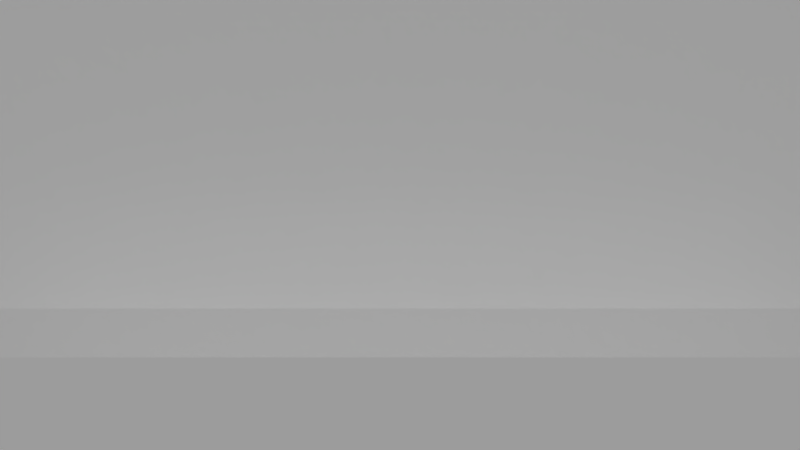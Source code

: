 # Source: Scene.blend  (saved by Blender 2.73.0; exported with 4.5.12 LTS)
import bpy
from mathutils import Matrix  # noqa: F401  (used for matrix-valued properties, if any)

bpy.ops.wm.read_factory_settings(use_empty=True)
scene = bpy.context.scene
scene.name = 'Scene'

# ---- collections
col_collection_1 = bpy.data.collections.new('Collection 1'); scene.collection.children.link(col_collection_1)

# ---- materials (node trees are filled in below, after node groups)
mat_material_002 = bpy.data.materials.new('Material.002')
mat_material_002.alpha_threshold = 0.0
mat_material_002.use_transparent_shadow = False
mat_material_002.diffuse_color = (1.0, 1.0, 1.0, 1.0)
mat_material_002.roughness = 0.5
mat_material_002.specular_intensity = 0.0
mat_material_001 = bpy.data.materials.new('Material.001')
mat_material_001.alpha_threshold = 0.0
mat_material_001.use_transparent_shadow = False
mat_material_001.diffuse_color = (1.0, 1.0, 1.0, 1.0)
mat_material_001.roughness = 0.5
mat_material_001.specular_intensity = 0.0

# ---- material node trees

# ---- world
world_world = bpy.data.worlds.new('World'); scene.world = world_world
world_world.color = (0.05088, 0.05088, 0.05088)
world_world.use_sun_shadow = False
world_world.sun_shadow_jitter_overblur = 0.0
world_world.cycles.sampling_method = 'MANUAL'
world_world.cycles.sample_map_resolution = 256

# ---- cameras
cam_camera = bpy.data.cameras.new('Camera')
cam_camera.clip_end = 100.0
cam_camera.lens = 38.63
cam_camera.sensor_width = 32.0
cam_camera.sensor_height = 18.0
cam_camera.ortho_scale = 7.314
cam_camera.lens_unit = 'FOV'
cam_camera.dof.focus_distance = 0.0
cam_camera.dof.aperture_fstop = 128.0

# ---- lights
light_lamp = bpy.data.lights.new('Lamp', 'SUN')
light_lamp.transmission_factor = 0.0
light_lamp.cutoff_distance = 30.0
light_lamp.angle = 0.1993
light_lamp.energy = 1.0
light_lamp.shadow_buffer_clip_start = 1.001
light_lamp.shadow_soft_size = 0.1
light_lamp.shadow_cascade_max_distance = 1000.0
light_lamp.cycles.use_multiple_importance_sampling = False

# ---- meshes
me_plane_006 = bpy.data.meshes.new('Plane.006')
me_plane_006.from_pydata([(16.26, -7.106e-07, 12.2), (-24.39, -7.106e-07, 12.2), (16.26, -1.281e-06, 2.625), (-24.39, -1.281e-06, 2.625)], [], [(0, 1, 3, 2)])
_uv = me_plane_006.uv_layers.new(name='UVMap')
_uv.uv.foreach_set('vector', [0.8806, 0.7569, 0.1287, 0.7569, 0.1287, 0.5798, 0.8806, 0.5798])
me_plane_006.materials.append(mat_material_002)
me_plane_006.use_remesh_preserve_volume = False
me_plane_006.use_remesh_preserve_attributes = False
me_plane_006.use_mirror_vertex_groups = False
me_plane_006.update()
me_plane_005 = bpy.data.meshes.new('Plane.005')
me_plane_005.from_pydata([(-30.78, -5.301, 1.836e-07), (30.78, -5.301, 1.836e-07), (-30.78, 5.301, -1.836e-07), (30.78, 5.301, -1.836e-07)], [], [(0, 1, 3, 2)])
_uv = me_plane_005.uv_layers.new(name='UVMap')
_uv.uv.foreach_set('vector', [0.006262, 0.8202, 0.9936, 0.8202, 0.9936, 0.9902, 0.006262, 0.9902])
me_plane_005.materials.append(mat_material_002)
me_plane_005.use_remesh_preserve_volume = False
me_plane_005.use_remesh_preserve_attributes = False
me_plane_005.use_mirror_vertex_groups = False
me_plane_005.update()
me_plane_004 = bpy.data.meshes.new('Plane.004')
me_plane_004.from_pydata([(59.65, 3.556e-06, 42.92), (-59.65, 3.556e-06, 42.92), (59.65, -3.556e-06, -29.14), (-59.65, -3.556e-06, -29.14)], [], [(0, 1, 3, 2)])
_uv = me_plane_004.uv_layers.new(name='UVMap')
_uv.uv.foreach_set('vector', [0.9509, 0.541, 0.06645, 0.541, 0.06645, 0.006811, 0.9509, 0.006811])
me_plane_004.materials.append(mat_material_002)
me_plane_004.use_remesh_preserve_volume = False
me_plane_004.use_remesh_preserve_attributes = False
me_plane_004.use_mirror_vertex_groups = False
me_plane_004.update()
me_plane_003 = bpy.data.meshes.new('Plane.003')
me_plane_003.from_pydata([(-14.2, -2.446, 8.47e-08), (14.2, -2.446, 8.47e-08), (-14.2, 2.446, -8.47e-08), (14.2, 2.446, -8.47e-08)], [], [(0, 1, 3, 2)])
_uv = me_plane_003.uv_layers.new(name='UVMap')
_uv.uv.foreach_set('vector', [0.006262, 0.301, 0.9936, 0.301, 0.9936, 0.4189, 0.006262, 0.4189])
me_plane_003.materials.append(mat_material_001)
me_plane_003.use_remesh_preserve_volume = False
me_plane_003.use_remesh_preserve_attributes = False
me_plane_003.use_mirror_vertex_groups = False
me_plane_003.update()
me_plane_002 = bpy.data.meshes.new('Plane.002')
me_plane_002.from_pydata([(-11.6, -1.999, 6.921e-08), (11.6, -1.999, 6.921e-08), (-11.6, 0.9702, -1.468e-07), (11.6, 0.9702, -1.468e-07)], [], [(0, 1, 3, 2)])
_uv = me_plane_002.uv_layers.new(name='UVMap')
_uv.uv.foreach_set('vector', [0.006262, 0.004624, 0.9936, 0.004624, 0.9936, 0.1121, 0.006262, 0.1121])
me_plane_002.materials.append(mat_material_001)
me_plane_002.use_remesh_preserve_volume = False
me_plane_002.use_remesh_preserve_attributes = False
me_plane_002.use_mirror_vertex_groups = False
me_plane_002.update()
me_plane_001 = bpy.data.meshes.new('Plane.001')
me_plane_001.from_pydata([(-11.6, -1.999, 6.921e-08), (11.6, -1.999, 6.921e-08), (-11.6, 1.999, -6.921e-08), (11.6, 1.999, -6.921e-08)], [], [(0, 1, 3, 2)])
_uv = me_plane_001.uv_layers.new(name='UVMap')
_uv.uv.foreach_set('vector', [0.006262, 0.1509, 0.9936, 0.1509, 0.9936, 0.3012, 0.006262, 0.3012])
me_plane_001.materials.append(mat_material_001)
me_plane_001.use_remesh_preserve_volume = False
me_plane_001.use_remesh_preserve_attributes = False
me_plane_001.use_mirror_vertex_groups = False
me_plane_001.update()
me_plane = bpy.data.meshes.new('Plane')
me_plane.from_pydata([(-11.6, -6.982e-07, -2.292), (11.6, -6.982e-07, -2.292), (-11.6, 6.982e-07, 10.48), (11.6, 6.982e-07, 10.48)], [], [(0, 1, 3, 2)])
_uv = me_plane.uv_layers.new(name='UVMap')
_uv.uv.foreach_set('vector', [0.00785, 0.4395, 0.9949, 0.4395, 0.9949, 1.001, 0.00785, 1.001])
me_plane.materials.append(mat_material_001)
me_plane.use_remesh_preserve_volume = False
me_plane.use_remesh_preserve_attributes = False
me_plane.use_mirror_vertex_groups = False
me_plane.update()

# ---- objects
ob_plane_006 = bpy.data.objects.new('Plane.006', me_plane_006)
ob_plane_005 = bpy.data.objects.new('Plane.005', me_plane_005)
ob_plane_004 = bpy.data.objects.new('Plane.004', me_plane_004)
ob_plane_003 = bpy.data.objects.new('Plane.003', me_plane_003)
ob_plane_002 = bpy.data.objects.new('Plane.002', me_plane_002)
ob_plane_001 = bpy.data.objects.new('Plane.001', me_plane_001)
ob_plane = bpy.data.objects.new('Plane', me_plane)
ob_lamp = bpy.data.objects.new('Lamp', light_lamp)
ob_camera = bpy.data.objects.new('Camera', cam_camera)

# ---- transforms, parenting, visibility, modifiers, constraints
ob_plane_006.location = (1.957, 32.51, -3.104)
ob_plane_006.lineart.crease_threshold = 0.0
ob_plane_005.location = (0.0, 10.49, 12.66)
ob_plane_005.rotation_euler = (1.571, -0.0, 0.0)
ob_plane_005.scale = (0.5897, 0.5897, 0.5897)
ob_plane_005.lineart.crease_threshold = 0.0
ob_plane_004.location = (1.394, 37.97, -0.5149)
ob_plane_004.lineart.crease_threshold = 0.0
ob_plane_003.location = (0.0, 4.757, -0.2851)
ob_plane_003.rotation_euler = (1.571, -0.0, 0.0)
ob_plane_003.scale = (1.071, 1.071, 1.071)
ob_plane_003.lineart.crease_threshold = 0.0
ob_plane_002.location = (0.0, -7.425, 0.05181)
ob_plane_002.rotation_euler = (1.571, -0.0, 0.0)
ob_plane_002.scale = (0.8056, 0.8056, 0.8056)
ob_plane_002.lineart.crease_threshold = 0.0
ob_plane_001.location = (0.0, -3.099, -0.5567)
ob_plane_001.rotation_euler = (1.571, -0.0, 0.0)
ob_plane_001.scale = (0.9933, 0.9933, 0.9933)
ob_plane_001.lineart.crease_threshold = 0.0
ob_plane.location = (0.0, 0.0, 0.0)
ob_plane.scale = (1.114, 1.114, 1.114)
ob_plane.lineart.crease_threshold = 0.0
ob_lamp.location = (4.076, -9.095, 5.904)
ob_lamp.rotation_euler = (1.082, 0.05451, 0.01364)
ob_lamp.lock_rotations_4d = False
ob_lamp.empty_display_type = 'ARROWS'
ob_lamp.color = (0.0, 0.0, 0.0, 0.0)
ob_lamp.lineart.crease_threshold = 0.0
ob_camera.location = (0.0, -26.55, 3.452)
ob_camera.rotation_euler = (1.571, -0.0, 0.0)
ob_camera.lock_rotations_4d = False
ob_camera.empty_display_type = 'ARROWS'
ob_camera.color = (0.0, 0.0, 0.0, 0.0)
ob_camera.display_type = 'WIRE'
ob_camera.lineart.crease_threshold = 0.0

# ---- collection membership
col_collection_1.objects.link(ob_plane_006)
col_collection_1.objects.link(ob_plane_005)
col_collection_1.objects.link(ob_plane_004)
col_collection_1.objects.link(ob_plane_003)
col_collection_1.objects.link(ob_plane_002)
col_collection_1.objects.link(ob_plane_001)
col_collection_1.objects.link(ob_plane)
col_collection_1.objects.link(ob_lamp)
col_collection_1.objects.link(ob_camera)

# ---- scene / render settings (as saved in the file)
scene.camera = ob_camera
scene.frame_start = 1; scene.frame_end = 2; scene.frame_set(1)
scene.render.engine = 'BLENDER_EEVEE_NEXT'
scene.render.resolution_percentage = 50
scene.render.dither_intensity = 0.0
scene.cycles.use_denoising = False
scene.cycles.samples = 10
scene.cycles.sampling_pattern = 'TABULATED_SOBOL'
scene.cycles.light_sampling_threshold = 0.0
scene.cycles.use_adaptive_sampling = False
scene.cycles.use_light_tree = False
scene.cycles.blur_glossy = 0.0
scene.cycles.pixel_filter_type = 'GAUSSIAN'
scene.cycles.sample_clamp_indirect = 0.0
scene.view_settings.view_transform = 'Standard'
bpy.context.view_layer.update()
